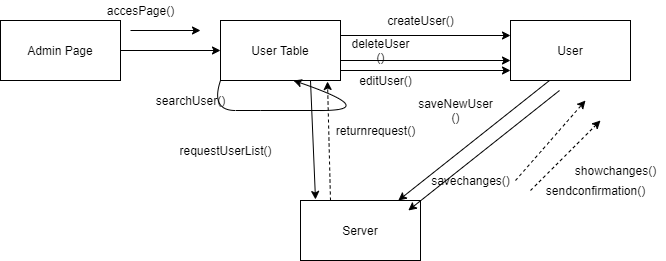

The diagram above was exported from draw.io. Its source (the exported page's mxGraphModel, read from the mxfile embedded in the PNG):
<mxGraphModel dx="1718" dy="393" grid="1" gridSize="10" guides="1" tooltips="1" connect="1" arrows="1" fold="1" page="1" pageScale="1" pageWidth="850" pageHeight="1100" math="0" shadow="0">
  <root>
    <mxCell id="0" />
    <mxCell id="1" parent="0" />
    <mxCell id="_u90yuGrRBIMpOG5PNw6-1" value="User Table" style="rounded=0;whiteSpace=wrap;html=1;" vertex="1" parent="1">
      <mxGeometry x="-120" y="130" width="120" height="60" as="geometry" />
    </mxCell>
    <mxCell id="_u90yuGrRBIMpOG5PNw6-2" value="User" style="rounded=0;whiteSpace=wrap;html=1;" vertex="1" parent="1">
      <mxGeometry x="170" y="130" width="120" height="60" as="geometry" />
    </mxCell>
    <mxCell id="_u90yuGrRBIMpOG5PNw6-3" value="Server" style="rounded=0;whiteSpace=wrap;html=1;" vertex="1" parent="1">
      <mxGeometry x="-40" y="310" width="120" height="60" as="geometry" />
    </mxCell>
    <mxCell id="_u90yuGrRBIMpOG5PNw6-4" value="" style="endArrow=classic;html=1;exitX=0.75;exitY=1;exitDx=0;exitDy=0;entryX=0.125;entryY=-0.017;entryDx=0;entryDy=0;entryPerimeter=0;" edge="1" parent="1" source="_u90yuGrRBIMpOG5PNw6-1" target="_u90yuGrRBIMpOG5PNw6-3">
      <mxGeometry width="50" height="50" relative="1" as="geometry">
        <mxPoint x="190" y="220" as="sourcePoint" />
        <mxPoint x="240" y="170" as="targetPoint" />
      </mxGeometry>
    </mxCell>
    <mxCell id="_u90yuGrRBIMpOG5PNw6-5" value="" style="endArrow=classic;html=1;exitX=0.325;exitY=1;exitDx=0;exitDy=0;exitPerimeter=0;" edge="1" parent="1" source="_u90yuGrRBIMpOG5PNw6-2" target="_u90yuGrRBIMpOG5PNw6-3">
      <mxGeometry width="50" height="50" relative="1" as="geometry">
        <mxPoint x="190" y="220" as="sourcePoint" />
        <mxPoint x="240" y="170" as="targetPoint" />
      </mxGeometry>
    </mxCell>
    <mxCell id="_u90yuGrRBIMpOG5PNw6-6" value="" style="endArrow=classic;html=1;entryX=1;entryY=1;entryDx=0;entryDy=0;" edge="1" parent="1">
      <mxGeometry width="50" height="50" relative="1" as="geometry">
        <mxPoint x="-210" y="140" as="sourcePoint" />
        <mxPoint x="-140" y="140" as="targetPoint" />
      </mxGeometry>
    </mxCell>
    <mxCell id="_u90yuGrRBIMpOG5PNw6-7" value="" style="endArrow=classic;html=1;exitX=1;exitY=0.25;exitDx=0;exitDy=0;entryX=0;entryY=0.25;entryDx=0;entryDy=0;" edge="1" parent="1" source="_u90yuGrRBIMpOG5PNw6-1" target="_u90yuGrRBIMpOG5PNw6-2">
      <mxGeometry width="50" height="50" relative="1" as="geometry">
        <mxPoint x="150" y="220" as="sourcePoint" />
        <mxPoint x="90" y="260" as="targetPoint" />
      </mxGeometry>
    </mxCell>
    <mxCell id="_u90yuGrRBIMpOG5PNw6-8" value="" style="endArrow=classic;html=1;entryX=0;entryY=0.5;entryDx=0;entryDy=0;" edge="1" parent="1" target="_u90yuGrRBIMpOG5PNw6-1">
      <mxGeometry width="50" height="50" relative="1" as="geometry">
        <mxPoint x="-220" y="160" as="sourcePoint" />
        <mxPoint x="180" y="250" as="targetPoint" />
      </mxGeometry>
    </mxCell>
    <mxCell id="_u90yuGrRBIMpOG5PNw6-9" value="Admin Page" style="rounded=0;whiteSpace=wrap;html=1;" vertex="1" parent="1">
      <mxGeometry x="-340" y="130" width="120" height="60" as="geometry" />
    </mxCell>
    <mxCell id="_u90yuGrRBIMpOG5PNw6-10" value="" style="html=1;labelBackgroundColor=#ffffff;startArrow=none;startFill=0;startSize=6;endArrow=classic;endFill=1;endSize=6;jettySize=auto;orthogonalLoop=1;strokeWidth=1;dashed=1;fontSize=14;" edge="1" parent="1">
      <mxGeometry width="60" height="60" relative="1" as="geometry">
        <mxPoint x="190" y="300" as="sourcePoint" />
        <mxPoint x="260" y="230" as="targetPoint" />
        <Array as="points" />
      </mxGeometry>
    </mxCell>
    <mxCell id="_u90yuGrRBIMpOG5PNw6-11" value="" style="html=1;labelBackgroundColor=#ffffff;startArrow=none;startFill=0;startSize=6;endArrow=classic;endFill=1;endSize=6;jettySize=auto;orthogonalLoop=1;strokeWidth=1;dashed=1;fontSize=14;" edge="1" parent="1">
      <mxGeometry width="60" height="60" relative="1" as="geometry">
        <mxPoint x="175" y="290" as="sourcePoint" />
        <mxPoint x="245" y="210" as="targetPoint" />
        <Array as="points" />
      </mxGeometry>
    </mxCell>
    <mxCell id="_u90yuGrRBIMpOG5PNw6-12" value="accesPage()" style="text;html=1;align=center;verticalAlign=middle;resizable=0;points=[];autosize=1;strokeColor=none;" vertex="1" parent="1">
      <mxGeometry x="-240" y="110" width="80" height="20" as="geometry" />
    </mxCell>
    <mxCell id="_u90yuGrRBIMpOG5PNw6-13" value="" style="html=1;labelBackgroundColor=#ffffff;startArrow=none;startFill=0;startSize=6;endArrow=classic;endFill=1;endSize=6;jettySize=auto;orthogonalLoop=1;strokeWidth=1;dashed=1;fontSize=14;exitX=0.25;exitY=0;exitDx=0;exitDy=0;" edge="1" parent="1" source="_u90yuGrRBIMpOG5PNw6-3">
      <mxGeometry width="60" height="60" relative="1" as="geometry">
        <mxPoint x="55" y="240" as="sourcePoint" />
        <mxPoint x="-13" y="191" as="targetPoint" />
        <Array as="points" />
      </mxGeometry>
    </mxCell>
    <mxCell id="_u90yuGrRBIMpOG5PNw6-14" value="returnrequest()" style="text;html=1;align=center;verticalAlign=middle;resizable=0;points=[];autosize=1;strokeColor=none;" vertex="1" parent="1">
      <mxGeometry x="-10" y="230" width="90" height="20" as="geometry" />
    </mxCell>
    <mxCell id="_u90yuGrRBIMpOG5PNw6-15" value="requestUserList()" style="text;html=1;align=center;verticalAlign=middle;resizable=0;points=[];autosize=1;strokeColor=none;" vertex="1" parent="1">
      <mxGeometry x="-170" y="250" width="110" height="20" as="geometry" />
    </mxCell>
    <mxCell id="_u90yuGrRBIMpOG5PNw6-16" value="" style="endArrow=classic;html=1;exitX=1;exitY=0.25;exitDx=0;exitDy=0;entryX=0;entryY=0.25;entryDx=0;entryDy=0;" edge="1" parent="1">
      <mxGeometry width="50" height="50" relative="1" as="geometry">
        <mxPoint y="170" as="sourcePoint" />
        <mxPoint x="170" y="170" as="targetPoint" />
      </mxGeometry>
    </mxCell>
    <mxCell id="_u90yuGrRBIMpOG5PNw6-17" value="editUser()" style="text;html=1;align=center;verticalAlign=middle;resizable=0;points=[];autosize=1;strokeColor=none;" vertex="1" parent="1">
      <mxGeometry x="10" y="180" width="70" height="20" as="geometry" />
    </mxCell>
    <mxCell id="_u90yuGrRBIMpOG5PNw6-18" value="deleteUser&lt;br&gt;()" style="text;html=1;align=center;verticalAlign=middle;resizable=0;points=[];autosize=1;strokeColor=none;" vertex="1" parent="1">
      <mxGeometry x="5" y="145" width="70" height="30" as="geometry" />
    </mxCell>
    <mxCell id="_u90yuGrRBIMpOG5PNw6-19" value="sendconfirmation()" style="text;html=1;align=center;verticalAlign=middle;resizable=0;points=[];autosize=1;strokeColor=none;" vertex="1" parent="1">
      <mxGeometry x="200" y="290" width="110" height="20" as="geometry" />
    </mxCell>
    <mxCell id="_u90yuGrRBIMpOG5PNw6-20" value="showchanges()" style="text;html=1;align=center;verticalAlign=middle;resizable=0;points=[];autosize=1;strokeColor=none;" vertex="1" parent="1">
      <mxGeometry x="225" y="270" width="100" height="20" as="geometry" />
    </mxCell>
    <mxCell id="_u90yuGrRBIMpOG5PNw6-21" value="" style="html=1;labelBackgroundColor=#ffffff;startArrow=none;startFill=0;startSize=6;endArrow=none;endFill=1;endSize=6;jettySize=auto;orthogonalLoop=1;strokeWidth=1;dashed=1;fontSize=14;" edge="1" parent="1">
      <mxGeometry width="60" height="60" relative="1" as="geometry">
        <mxPoint x="200" y="300" as="sourcePoint" />
        <mxPoint x="200" y="300" as="targetPoint" />
        <Array as="points" />
      </mxGeometry>
    </mxCell>
    <mxCell id="_u90yuGrRBIMpOG5PNw6-22" value="saveNewUser&lt;br&gt;()" style="text;html=1;align=center;verticalAlign=middle;resizable=0;points=[];autosize=1;strokeColor=none;rotation=0;" vertex="1" parent="1">
      <mxGeometry x="70" y="205" width="90" height="30" as="geometry" />
    </mxCell>
    <mxCell id="_u90yuGrRBIMpOG5PNw6-23" value="" style="curved=1;endArrow=classic;html=1;entryX=0.608;entryY=1;entryDx=0;entryDy=0;entryPerimeter=0;exitX=0;exitY=1;exitDx=0;exitDy=0;" edge="1" parent="1" source="_u90yuGrRBIMpOG5PNw6-1" target="_u90yuGrRBIMpOG5PNw6-1">
      <mxGeometry width="50" height="50" relative="1" as="geometry">
        <mxPoint x="40" y="270" as="sourcePoint" />
        <mxPoint x="90" y="220" as="targetPoint" />
        <Array as="points">
          <mxPoint x="-130" y="220" />
          <mxPoint x="-80" y="220" />
          <mxPoint x="40" y="220" />
        </Array>
      </mxGeometry>
    </mxCell>
    <mxCell id="_u90yuGrRBIMpOG5PNw6-24" value="searchUser()" style="text;html=1;align=center;verticalAlign=middle;resizable=0;points=[];autosize=1;strokeColor=none;" vertex="1" parent="1">
      <mxGeometry x="-190" y="200" width="80" height="20" as="geometry" />
    </mxCell>
    <mxCell id="_u90yuGrRBIMpOG5PNw6-25" value="" style="endArrow=classic;html=1;exitX=1;exitY=0.25;exitDx=0;exitDy=0;entryX=0;entryY=0.25;entryDx=0;entryDy=0;" edge="1" parent="1">
      <mxGeometry width="50" height="50" relative="1" as="geometry">
        <mxPoint y="180" as="sourcePoint" />
        <mxPoint x="170" y="180" as="targetPoint" />
      </mxGeometry>
    </mxCell>
    <mxCell id="_u90yuGrRBIMpOG5PNw6-26" value="createUser()" style="text;html=1;align=center;verticalAlign=middle;resizable=0;points=[];autosize=1;strokeColor=none;" vertex="1" parent="1">
      <mxGeometry x="40" y="120" width="80" height="20" as="geometry" />
    </mxCell>
    <mxCell id="_u90yuGrRBIMpOG5PNw6-27" value="" style="endArrow=classic;html=1;exitX=0.325;exitY=1;exitDx=0;exitDy=0;exitPerimeter=0;" edge="1" parent="1">
      <mxGeometry width="50" height="50" relative="1" as="geometry">
        <mxPoint x="219" y="200" as="sourcePoint" />
        <mxPoint x="67.79999999999995" y="320" as="targetPoint" />
      </mxGeometry>
    </mxCell>
    <mxCell id="_u90yuGrRBIMpOG5PNw6-28" value="savechanges()" style="text;html=1;align=center;verticalAlign=middle;resizable=0;points=[];autosize=1;strokeColor=none;" vertex="1" parent="1">
      <mxGeometry x="85" y="280" width="90" height="20" as="geometry" />
    </mxCell>
  </root>
</mxGraphModel>